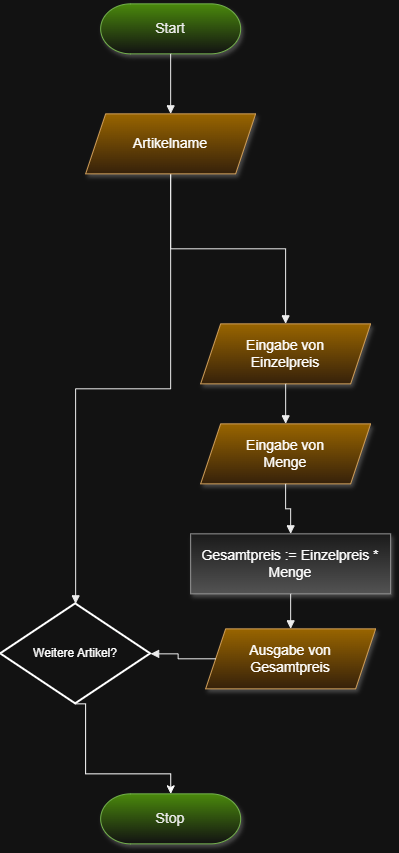

The diagram above was exported from draw.io. Its source (the exported page's mxGraphModel, read from the mxfile embedded in the PNG):
<mxGraphModel dx="1230" dy="1656" grid="1" gridSize="10" guides="1" tooltips="1" connect="1" arrows="1" fold="1" page="1" pageScale="1" pageWidth="500" pageHeight="900" math="0" shadow="0">
  <root>
    <mxCell id="0" />
    <mxCell id="1" parent="0" />
    <mxCell id="start" parent="1" style="rounded=1;whiteSpace=wrap;html=1;fillColor=#60a917;gradientColor=#ffffff;strokeColor=#2D7600;fontSize=14;fontColor=#000000;shadow=1;arcSize=60;" value="Start" vertex="1">
      <mxGeometry height="50" width="140" x="180" y="-30" as="geometry" />
    </mxCell>
    <mxCell id="in1" parent="1" style="shape=parallelogram;perimeter=parallelogramPerimeter;whiteSpace=wrap;html=1;fixedSize=1;fillColor=#d79b00;gradientColor=#ffe6cc;strokeColor=#8a5000;fontSize=14;shadow=1;" value="Eingabe von&#10;Einzelpreis" vertex="1">
      <mxGeometry height="60" width="170" x="280" y="290" as="geometry" />
    </mxCell>
    <mxCell id="in2" parent="1" style="shape=parallelogram;perimeter=parallelogramPerimeter;whiteSpace=wrap;html=1;fixedSize=1;fillColor=#d79b00;gradientColor=#ffe6cc;strokeColor=#8a5000;fontSize=14;shadow=1;" value="Eingabe von&#10;Menge" vertex="1">
      <mxGeometry height="60" width="170" x="280" y="390" as="geometry" />
    </mxCell>
    <mxCell id="proc" parent="1" style="rounded=0;whiteSpace=wrap;html=1;fillColor=#f5f5f5;gradientColor=#b3b3b3;strokeColor=#666666;fontSize=14;shadow=1;" value="Gesamtpreis := Einzelpreis * Menge" vertex="1">
      <mxGeometry height="60" width="200" x="270" y="500" as="geometry" />
    </mxCell>
    <mxCell id="out1" parent="1" style="shape=parallelogram;perimeter=parallelogramPerimeter;whiteSpace=wrap;html=1;fixedSize=1;fillColor=#d79b00;gradientColor=#ffe6cc;strokeColor=#8a5000;fontSize=14;shadow=1;" value="Ausgabe von&#10;Gesamtpreis" vertex="1">
      <mxGeometry height="60" width="170" x="285" y="595" as="geometry" />
    </mxCell>
    <mxCell id="stop" parent="1" style="rounded=1;whiteSpace=wrap;html=1;fillColor=#60a917;gradientColor=#ffffff;strokeColor=#2D7600;fontSize=14;fontColor=#000000;shadow=1;arcSize=60;" value="Stop" vertex="1">
      <mxGeometry height="50" width="140" x="180" y="760" as="geometry" />
    </mxCell>
    <mxCell id="e1" edge="1" parent="1" source="lTjVzA--KjwpFOmjCxDw-4" style="edgeStyle=orthogonalEdgeStyle;rounded=0;html=1;endArrow=block;endFill=1;strokeColor=#000000;" target="in1">
      <mxGeometry relative="1" as="geometry" />
    </mxCell>
    <mxCell id="e2" edge="1" parent="1" source="in1" style="edgeStyle=orthogonalEdgeStyle;rounded=0;html=1;endArrow=block;endFill=1;strokeColor=#000000;" target="in2">
      <mxGeometry relative="1" as="geometry" />
    </mxCell>
    <mxCell id="e3" edge="1" parent="1" source="in2" style="edgeStyle=orthogonalEdgeStyle;rounded=0;html=1;endArrow=block;endFill=1;strokeColor=#000000;" target="proc">
      <mxGeometry relative="1" as="geometry" />
    </mxCell>
    <mxCell id="e4" edge="1" parent="1" source="proc" style="edgeStyle=orthogonalEdgeStyle;rounded=0;html=1;endArrow=block;endFill=1;strokeColor=#000000;" target="out1">
      <mxGeometry relative="1" as="geometry" />
    </mxCell>
    <mxCell id="e5" edge="1" parent="1" source="out1" style="edgeStyle=orthogonalEdgeStyle;rounded=0;html=1;endArrow=block;endFill=1;strokeColor=#000000;" target="lTjVzA--KjwpFOmjCxDw-1">
      <mxGeometry relative="1" as="geometry" />
    </mxCell>
    <mxCell id="lTjVzA--KjwpFOmjCxDw-3" edge="1" parent="1" source="lTjVzA--KjwpFOmjCxDw-1" style="edgeStyle=orthogonalEdgeStyle;rounded=0;orthogonalLoop=1;jettySize=auto;html=1;exitX=0.5;exitY=1;exitDx=0;exitDy=0;exitPerimeter=0;" target="stop">
      <mxGeometry relative="1" as="geometry">
        <Array as="points">
          <mxPoint x="165" y="740" />
          <mxPoint x="250.05" y="740" />
        </Array>
      </mxGeometry>
    </mxCell>
    <mxCell id="lTjVzA--KjwpFOmjCxDw-1" parent="1" style="strokeWidth=2;html=1;shape=mxgraph.flowchart.decision;whiteSpace=wrap;" value="Weitere Artikel?" vertex="1">
      <mxGeometry height="100" width="150" x="80" y="570" as="geometry" />
    </mxCell>
    <mxCell id="lTjVzA--KjwpFOmjCxDw-2" edge="1" parent="1" source="lTjVzA--KjwpFOmjCxDw-4" style="edgeStyle=orthogonalEdgeStyle;rounded=0;html=1;endArrow=block;endFill=1;strokeColor=#000000;exitX=0.5;exitY=1;exitDx=0;exitDy=0;entryX=0.5;entryY=0;entryDx=0;entryDy=0;entryPerimeter=0;" target="lTjVzA--KjwpFOmjCxDw-1">
      <mxGeometry relative="1" as="geometry">
        <mxPoint x="239.95" y="170" as="sourcePoint" />
        <mxPoint x="154.95" y="620" as="targetPoint" />
      </mxGeometry>
    </mxCell>
    <mxCell id="lTjVzA--KjwpFOmjCxDw-4" parent="1" style="shape=parallelogram;perimeter=parallelogramPerimeter;whiteSpace=wrap;html=1;fixedSize=1;fillColor=#d79b00;gradientColor=#ffe6cc;strokeColor=#8a5000;fontSize=14;shadow=1;" value="Artikelname" vertex="1">
      <mxGeometry height="60" width="170" x="165" y="80" as="geometry" />
    </mxCell>
    <mxCell id="lTjVzA--KjwpFOmjCxDw-6" edge="1" parent="1" style="edgeStyle=orthogonalEdgeStyle;rounded=0;html=1;endArrow=block;endFill=1;strokeColor=#000000;entryX=0.5;entryY=0;entryDx=0;entryDy=0;" target="lTjVzA--KjwpFOmjCxDw-4">
      <mxGeometry relative="1" as="geometry">
        <mxPoint x="250" y="20" as="sourcePoint" />
        <mxPoint x="250" y="70" as="targetPoint" />
      </mxGeometry>
    </mxCell>
  </root>
</mxGraphModel>